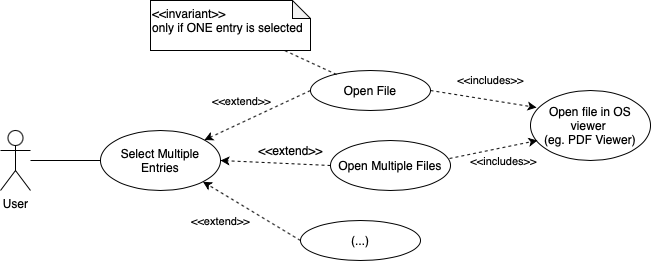

The diagram above was exported from draw.io. Its source (the exported page's mxGraphModel, read from the mxfile embedded in the PNG):
<mxGraphModel dx="855" dy="558" grid="1" gridSize="10" guides="1" tooltips="1" connect="1" arrows="1" fold="1" page="1" pageScale="1" pageWidth="827" pageHeight="1169" math="0" shadow="0">
  <root>
    <mxCell id="VMFTi6hCyRWkV2WgvCUu-0" />
    <mxCell id="VMFTi6hCyRWkV2WgvCUu-1" parent="VMFTi6hCyRWkV2WgvCUu-0" />
    <mxCell id="VMFTi6hCyRWkV2WgvCUu-2" value="User" style="shape=umlActor;verticalLabelPosition=bottom;verticalAlign=top;html=1;outlineConnect=0;" vertex="1" parent="VMFTi6hCyRWkV2WgvCUu-1">
      <mxGeometry x="140" y="130" width="30" height="60" as="geometry" />
    </mxCell>
    <mxCell id="VMFTi6hCyRWkV2WgvCUu-3" value="Select Multiple Entries" style="ellipse;whiteSpace=wrap;html=1;" vertex="1" parent="VMFTi6hCyRWkV2WgvCUu-1">
      <mxGeometry x="240" y="130" width="120" height="60" as="geometry" />
    </mxCell>
    <mxCell id="VMFTi6hCyRWkV2WgvCUu-4" value="Open File" style="ellipse;whiteSpace=wrap;html=1;" vertex="1" parent="VMFTi6hCyRWkV2WgvCUu-1">
      <mxGeometry x="450" y="70" width="120" height="40" as="geometry" />
    </mxCell>
    <mxCell id="VMFTi6hCyRWkV2WgvCUu-5" value="Open Multiple Files" style="ellipse;whiteSpace=wrap;html=1;" vertex="1" parent="VMFTi6hCyRWkV2WgvCUu-1">
      <mxGeometry x="470" y="140" width="120" height="50" as="geometry" />
    </mxCell>
    <mxCell id="VMFTi6hCyRWkV2WgvCUu-6" value="" style="endArrow=classic;html=1;entryX=1;entryY=0.5;entryDx=0;entryDy=0;exitX=0;exitY=0.5;exitDx=0;exitDy=0;dashed=1;" edge="1" parent="VMFTi6hCyRWkV2WgvCUu-1" source="VMFTi6hCyRWkV2WgvCUu-5" target="VMFTi6hCyRWkV2WgvCUu-3">
      <mxGeometry width="50" height="50" relative="1" as="geometry">
        <mxPoint x="390" y="310" as="sourcePoint" />
        <mxPoint x="440" y="260" as="targetPoint" />
      </mxGeometry>
    </mxCell>
    <mxCell id="VMFTi6hCyRWkV2WgvCUu-7" value="" style="endArrow=classic;html=1;exitX=0;exitY=0.5;exitDx=0;exitDy=0;dashed=1;" edge="1" parent="VMFTi6hCyRWkV2WgvCUu-1" source="VMFTi6hCyRWkV2WgvCUu-4" target="VMFTi6hCyRWkV2WgvCUu-3">
      <mxGeometry width="50" height="50" relative="1" as="geometry">
        <mxPoint x="450" y="100" as="sourcePoint" />
        <mxPoint x="366.03999999999996" y="158" as="targetPoint" />
      </mxGeometry>
    </mxCell>
    <mxCell id="VMFTi6hCyRWkV2WgvCUu-14" value="&amp;lt;&amp;lt;extend&amp;gt;&amp;gt;" style="edgeLabel;html=1;align=center;verticalAlign=middle;resizable=0;points=[];" vertex="1" connectable="0" parent="VMFTi6hCyRWkV2WgvCUu-7">
      <mxGeometry x="-0.1464" y="1" relative="1" as="geometry">
        <mxPoint x="-25" y="-12" as="offset" />
      </mxGeometry>
    </mxCell>
    <mxCell id="VMFTi6hCyRWkV2WgvCUu-9" value="(...)" style="ellipse;whiteSpace=wrap;html=1;" vertex="1" parent="VMFTi6hCyRWkV2WgvCUu-1">
      <mxGeometry x="440" y="220" width="120" height="40" as="geometry" />
    </mxCell>
    <mxCell id="VMFTi6hCyRWkV2WgvCUu-11" value="" style="endArrow=classic;html=1;entryX=1;entryY=1;entryDx=0;entryDy=0;exitX=0;exitY=0.5;exitDx=0;exitDy=0;dashed=1;" edge="1" parent="VMFTi6hCyRWkV2WgvCUu-1" source="VMFTi6hCyRWkV2WgvCUu-9" target="VMFTi6hCyRWkV2WgvCUu-3">
      <mxGeometry width="50" height="50" relative="1" as="geometry">
        <mxPoint x="390" y="310" as="sourcePoint" />
        <mxPoint x="440" y="260" as="targetPoint" />
      </mxGeometry>
    </mxCell>
    <mxCell id="VMFTi6hCyRWkV2WgvCUu-16" value="&amp;lt;&amp;lt;extend&amp;gt;&amp;gt;" style="edgeLabel;html=1;align=center;verticalAlign=middle;resizable=0;points=[];" vertex="1" connectable="0" parent="VMFTi6hCyRWkV2WgvCUu-11">
      <mxGeometry x="0.0178" y="-1" relative="1" as="geometry">
        <mxPoint x="-31" y="11" as="offset" />
      </mxGeometry>
    </mxCell>
    <mxCell id="VMFTi6hCyRWkV2WgvCUu-12" value="" style="endArrow=none;html=1;" edge="1" parent="VMFTi6hCyRWkV2WgvCUu-1" source="VMFTi6hCyRWkV2WgvCUu-2" target="VMFTi6hCyRWkV2WgvCUu-3">
      <mxGeometry width="50" height="50" relative="1" as="geometry">
        <mxPoint x="170" y="210" as="sourcePoint" />
        <mxPoint x="440" y="260" as="targetPoint" />
      </mxGeometry>
    </mxCell>
    <mxCell id="VMFTi6hCyRWkV2WgvCUu-15" value="&amp;lt;&amp;lt;extend&amp;gt;&amp;gt;" style="text;html=1;align=center;verticalAlign=middle;resizable=0;points=[];autosize=1;strokeColor=none;" vertex="1" parent="VMFTi6hCyRWkV2WgvCUu-1">
      <mxGeometry x="390" y="140" width="80" height="20" as="geometry" />
    </mxCell>
    <mxCell id="VMFTi6hCyRWkV2WgvCUu-17" value="Open file in OS viewer &lt;br&gt;(eg. PDF Viewer)" style="ellipse;whiteSpace=wrap;html=1;" vertex="1" parent="VMFTi6hCyRWkV2WgvCUu-1">
      <mxGeometry x="670" y="90" width="120" height="70" as="geometry" />
    </mxCell>
    <mxCell id="VMFTi6hCyRWkV2WgvCUu-19" value="&amp;lt;&amp;lt;invariant&amp;gt;&amp;gt;&lt;br&gt;only if ONE entry is selected" style="shape=note;whiteSpace=wrap;html=1;backgroundOutline=1;darkOpacity=0.05;size=18;align=left;verticalAlign=top;" vertex="1" parent="VMFTi6hCyRWkV2WgvCUu-1">
      <mxGeometry x="290" width="160" height="50" as="geometry" />
    </mxCell>
    <mxCell id="VMFTi6hCyRWkV2WgvCUu-20" value="" style="endArrow=none;dashed=1;html=1;strokeWidth=1;exitX=0.217;exitY=0.1;exitDx=0;exitDy=0;exitPerimeter=0;" edge="1" parent="VMFTi6hCyRWkV2WgvCUu-1" source="VMFTi6hCyRWkV2WgvCUu-4" target="VMFTi6hCyRWkV2WgvCUu-19">
      <mxGeometry width="50" height="50" relative="1" as="geometry">
        <mxPoint x="390" y="220" as="sourcePoint" />
        <mxPoint x="440" y="170" as="targetPoint" />
      </mxGeometry>
    </mxCell>
    <mxCell id="VMFTi6hCyRWkV2WgvCUu-21" value="" style="endArrow=classic;html=1;dashed=1;strokeWidth=1;entryX=0.05;entryY=0.243;entryDx=0;entryDy=0;entryPerimeter=0;exitX=1;exitY=0.5;exitDx=0;exitDy=0;" edge="1" parent="VMFTi6hCyRWkV2WgvCUu-1" source="VMFTi6hCyRWkV2WgvCUu-4" target="VMFTi6hCyRWkV2WgvCUu-17">
      <mxGeometry width="50" height="50" relative="1" as="geometry">
        <mxPoint x="390" y="220" as="sourcePoint" />
        <mxPoint x="440" y="170" as="targetPoint" />
      </mxGeometry>
    </mxCell>
    <mxCell id="VMFTi6hCyRWkV2WgvCUu-25" value="&amp;lt;&amp;lt;includes&amp;gt;&amp;gt;" style="edgeLabel;html=1;align=center;verticalAlign=middle;resizable=0;points=[];" vertex="1" connectable="0" parent="VMFTi6hCyRWkV2WgvCUu-21">
      <mxGeometry x="-0.5303" y="-1" relative="1" as="geometry">
        <mxPoint x="35" y="-15" as="offset" />
      </mxGeometry>
    </mxCell>
    <mxCell id="VMFTi6hCyRWkV2WgvCUu-23" value="" style="endArrow=classic;html=1;dashed=1;strokeWidth=1;entryX=0.058;entryY=0.714;entryDx=0;entryDy=0;entryPerimeter=0;exitX=0.992;exitY=0.36;exitDx=0;exitDy=0;exitPerimeter=0;" edge="1" parent="VMFTi6hCyRWkV2WgvCUu-1" source="VMFTi6hCyRWkV2WgvCUu-5" target="VMFTi6hCyRWkV2WgvCUu-17">
      <mxGeometry width="50" height="50" relative="1" as="geometry">
        <mxPoint x="580" y="100" as="sourcePoint" />
        <mxPoint x="671.04" y="109.02999999999997" as="targetPoint" />
      </mxGeometry>
    </mxCell>
    <mxCell id="VMFTi6hCyRWkV2WgvCUu-26" value="&amp;lt;&amp;lt;includes&amp;gt;&amp;gt;" style="edgeLabel;html=1;align=center;verticalAlign=middle;resizable=0;points=[];" vertex="1" connectable="0" parent="VMFTi6hCyRWkV2WgvCUu-23">
      <mxGeometry x="0.0155" relative="1" as="geometry">
        <mxPoint x="8" y="12" as="offset" />
      </mxGeometry>
    </mxCell>
  </root>
</mxGraphModel>